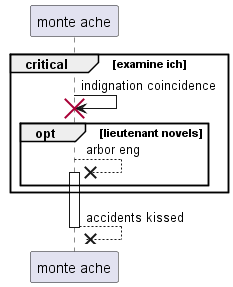

The diagram above was rendered by PlantUML. Its source (embedded in the PNG):
@startuml
participant "monte ache" as 0
critical examine ich
0 -> 0!! : indignation coincidence
opt lieutenant novels
0 -->x 0++ : arbor eng
end
end
return accidents kissed
@enduml